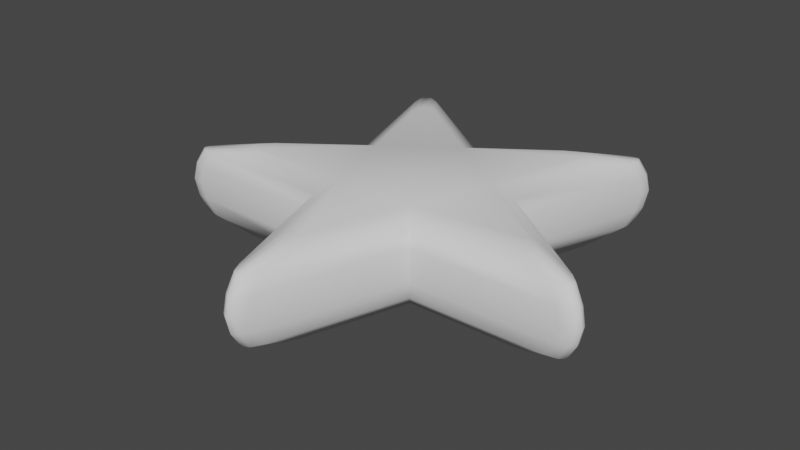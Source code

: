 # Source: StarAnimatedFlat.blend  (saved by Blender 3.4.6; exported with 4.5.12 LTS)
import bpy
from mathutils import Matrix  # noqa: F401  (used for matrix-valued properties, if any)

bpy.ops.wm.read_factory_settings(use_empty=True)
scene = bpy.context.scene
scene.name = 'Scene'

# ---- collections
col_collection = bpy.data.collections.new('Collection'); scene.collection.children.link(col_collection)

# ---- node groups
ng_auto_smooth = bpy.data.node_groups.new('Auto Smooth', 'GeometryNodeTree')
_s = ng_auto_smooth.interface.new_socket(name='Geometry', in_out='OUTPUT', socket_type='NodeSocketGeometry')
_s = ng_auto_smooth.interface.new_socket(name='Geometry', in_out='INPUT', socket_type='NodeSocketGeometry')
_s = ng_auto_smooth.interface.new_socket(name='Angle', in_out='INPUT', socket_type='NodeSocketFloat')
_s.subtype = 'ANGLE'
_s.min_value = 0.0
_s.max_value = 3.142
ng_auto_smooth.is_modifier = True
_N = ng_auto_smooth.nodes; _L = ng_auto_smooth.links
n0 = _N.new('NodeGroupOutput'); n0.name = 'Group Output'; n0.location = (480, -100)
n1 = _N.new('NodeGroupInput'); n1.name = 'Group Input'; n1.location = (-420, -300)
n2 = _N.new('NodeGroupInput'); n2.name = 'Group Input.001'; n2.location = (-60, -100)
n3 = _N.new('GeometryNodeSetShadeSmooth'); n3.name = 'Set Shade Smooth'; n3.location = (120, -100)
n3.domain = 'EDGE'
n4 = _N.new('GeometryNodeSetShadeSmooth'); n4.name = 'Set Shade Smooth.001'; n4.location = (300, -100)
n5 = _N.new('GeometryNodeInputMeshEdgeAngle'); n5.name = 'Edge Angle'; n5.location = (-420, -220)
n6 = _N.new('GeometryNodeInputEdgeSmooth'); n6.name = 'Is Edge Smooth'; n6.location = (-60, -160)
n7 = _N.new('GeometryNodeInputShadeSmooth'); n7.name = 'Is Face Smooth'; n7.location = (-240, -340)
n8 = _N.new('FunctionNodeBooleanMath'); n8.name = 'Boolean Math'; n8.location = (-60, -220)
n9 = _N.new('FunctionNodeCompare'); n9.name = 'Compare'; n9.location = (-240, -180)
n9.operation = 'LESS_EQUAL'
_L.new(n5.outputs[0], n9.inputs[0])
_L.new(n4.outputs[0], n0.inputs[0])
_L.new(n1.outputs[1], n9.inputs[1])
_L.new(n9.outputs[0], n8.inputs[0])
_L.new(n7.outputs[0], n8.inputs[1])
_L.new(n2.outputs[0], n3.inputs[0])
_L.new(n6.outputs[0], n3.inputs[1])
_L.new(n3.outputs[0], n4.inputs[0])
_L.new(n8.outputs[0], n3.inputs[2])
n0.is_active_output = True

# ---- world
world_world = bpy.data.worlds.new('World'); scene.world = world_world
world_world.use_nodes = True; world_world.node_tree.nodes.clear()
_N = world_world.node_tree.nodes; _L = world_world.node_tree.links
n0 = _N.new('ShaderNodeOutputWorld'); n0.name = 'World Output'; n0.location = (300, 300)
n1 = _N.new('ShaderNodeBackground'); n1.name = 'Background'; n1.location = (10, 300)
n1.inputs[0].default_value = (0.05088, 0.05088, 0.05088, 1.0)
_L.new(n1.outputs[0], n0.inputs[0])
n0.is_active_output = True
world_world.color = (0.05088, 0.05088, 0.05088)
world_world.use_sun_shadow = False
world_world.sun_shadow_jitter_overblur = 0.0

# ---- meshes
me_circle = bpy.data.meshes.new('Circle')
me_circle.from_pydata([(7.296e-09, 0.328, -0.05893), (-0.312, 0.1014, -0.05893), (-0.1928, -0.2654, -0.05893), (0.1928, -0.2654, -0.05893), (0.312, 0.1014, -0.05893), (7.374e-09, 0.4108, 0.1401), (-0.3907, 0.1269, 0.1401), (-0.2415, -0.3323, 0.1401), (0.2415, -0.3323, 0.1401), (0.3907, 0.1269, 0.1401), (7.296e-09, 0.2971, 0.3208), (-0.2826, 0.09182, 0.3208), (-0.1746, -0.2404, 0.3208), (0.1746, -0.2404, 0.3208), (0.2826, 0.09182, 0.3208), (7.296e-09, 0.388, 0.2754), (-0.369, 0.1199, 0.2754), (-0.228, -0.3139, 0.2754), (0.228, -0.3139, 0.2754), (0.369, 0.1199, 0.2754), (7.296e-09, 0.388, 0.0), (-0.369, 0.1199, 0.0), (-0.228, -0.3139, 0.0), (0.228, -0.3139, 0.0), (0.369, 0.1199, 0.0), (-0.37, 0.593, -0.05893), (-0.4497, 0.5351, -0.05893), (-0.415, 0.6165, -0.05893), (-0.4459, 0.6138, -0.05893), (-0.4581, 0.5852, -0.05893), (-0.6783, -0.1686, -0.05893), (-0.6479, -0.2623, -0.05893), (-0.7146, -0.2041, -0.05893), (-0.7215, -0.2344, -0.05893), (-0.6981, -0.2549, -0.05893), (-0.04928, -0.6972, -0.05893), (0.04928, -0.6972, -0.05893), (-0.02667, -0.7427, -0.05893), (3.725e-09, -0.7587, -0.05893), (0.02667, -0.7427, -0.05893), (0.6479, -0.2623, -0.05893), (0.6783, -0.1686, -0.05893), (0.6981, -0.2549, -0.05893), (0.7215, -0.2344, -0.05893), (0.7146, -0.2041, -0.05893), (0.4497, 0.5351, -0.05893), (0.37, 0.593, -0.05893), (0.4581, 0.5852, -0.05893), (0.4459, 0.6138, -0.05893), (0.415, 0.6165, -0.05893), (-0.501, 0.7697, 0.1401), (-0.5772, 0.7143, 0.1401), (-0.544, 0.7921, 0.1401), (-0.5736, 0.7895, 0.1401), (-0.5852, 0.7621, 0.1401), (-0.8868, -0.2386, 0.1401), (-0.8577, -0.3282, 0.1401), (-0.9214, -0.2726, 0.1401), (-0.9281, -0.3015, 0.1401), (-0.9057, -0.3211, 0.1401), (-0.04707, -0.9171, 0.1401), (0.04707, -0.9171, 0.1401), (-0.02548, -0.9606, 0.1401), (1.663e-10, -0.9758, 0.1401), (0.02548, -0.9606, 0.1401), (0.8577, -0.3282, 0.1401), (0.8868, -0.2386, 0.1401), (0.9057, -0.3211, 0.1401), (0.9281, -0.3015, 0.1401), (0.9214, -0.2726, 0.1401), (0.5772, 0.7143, 0.1401), (0.501, 0.7697, 0.1401), (0.5852, 0.7621, 0.1401), (0.5736, 0.7895, 0.1401), (0.544, 0.7921, 0.1401), (-0.4023, 0.4689, 0.3208), (-0.3216, 0.5275, 0.3208), (-0.4108, 0.5196, 0.3208), (-0.3985, 0.5485, 0.3208), (-0.3672, 0.5513, 0.3208), (-0.5703, -0.2377, 0.3208), (-0.6011, -0.1429, 0.3208), (-0.6211, -0.2302, 0.3208), (-0.6448, -0.2095, 0.3208), (-0.6378, -0.1789, 0.3208), (0.04986, -0.6158, 0.3208), (-0.04986, -0.6158, 0.3208), (0.02698, -0.6618, 0.3208), (0.0, -0.678, 0.3208), (-0.02698, -0.6618, 0.3208), (0.6011, -0.1429, 0.3208), (0.5703, -0.2377, 0.3208), (0.6378, -0.1789, 0.3208), (0.6448, -0.2095, 0.3208), (0.6211, -0.2302, 0.3208), (0.3216, 0.5275, 0.3208), (0.4023, 0.4689, 0.3208), (0.3672, 0.5513, 0.3208), (0.3985, 0.5485, 0.3208), (0.4108, 0.5196, 0.3208), (-0.4657, 0.7215, 0.2754), (-0.5423, 0.6658, 0.2754), (-0.5089, 0.7441, 0.2754), (-0.5387, 0.7415, 0.2754), (-0.5504, 0.714, 0.2754), (-0.8301, -0.2199, 0.2754), (-0.8008, -0.31, 0.2754), (-0.865, -0.2541, 0.2754), (-0.8716, -0.2832, 0.2754), (-0.8491, -0.3029, 0.2754), (-0.04738, -0.8574, 0.2754), (0.04738, -0.8574, 0.2754), (-0.02564, -0.9011, 0.2754), (-9.538e-11, -0.9165, 0.2754), (0.02564, -0.9011, 0.2754), (0.8008, -0.31, 0.2754), (0.8301, -0.2199, 0.2754), (0.8491, -0.3029, 0.2754), (0.8716, -0.2832, 0.2754), (0.865, -0.2541, 0.2754), (0.5423, 0.6658, 0.2754), (0.4657, 0.7215, 0.2754), (0.5504, 0.714, 0.2754), (0.5387, 0.7415, 0.2754), (0.5089, 0.7441, 0.2754), (-0.5423, 0.6658, 0.0), (-0.4657, 0.7215, 0.0), (-0.5504, 0.714, -4.657e-10), (-0.5387, 0.7415, -9.313e-10), (-0.5089, 0.7441, -4.657e-10), (-0.8008, -0.31, 0.0), (-0.8301, -0.2199, 0.0), (-0.8491, -0.3029, 0.0), (-0.8716, -0.2832, -9.313e-10), (-0.865, -0.2541, 0.0), (0.04738, -0.8574, 0.0), (-0.04738, -0.8574, 0.0), (0.02564, -0.9011, -4.657e-10), (3.635e-09, -0.9165, 0.0), (-0.02564, -0.9011, -4.657e-10), (0.8301, -0.2199, 0.0), (0.8008, -0.31, 0.0), (0.865, -0.2541, 0.0), (0.8716, -0.2832, -9.313e-10), (0.8491, -0.3029, 0.0), (0.4657, 0.7215, 0.0), (0.5423, 0.6658, 0.0), (0.5089, 0.7441, 0.0), (0.5387, 0.7415, -9.313e-10), (0.5504, 0.714, 0.0), (7.455e-09, 0.4047, 0.2087), (0.2379, -0.3274, 0.2087), (-0.2379, -0.3274, 0.2087), (0.3849, 0.1251, 0.2087), (-0.3849, 0.1251, 0.2087), (0.5673, 0.6993, 0.2087), (0.5754, 0.748, 0.2087), (0.5636, 0.7757, 0.2087), (0.5335, 0.7784, 0.2087), (0.4898, 0.7556, 0.2087), (0.87, -0.2324, 0.2087), (0.9052, -0.2669, 0.2087), (0.9119, -0.2963, 0.2087), (0.8892, -0.3161, 0.2087), (0.8404, -0.3234, 0.2087), (-0.87, -0.2324, 0.2087), (-0.9052, -0.2669, 0.2087), (-0.9119, -0.2963, 0.2087), (-0.8892, -0.3161, 0.2087), (-0.8404, -0.3234, 0.2087), (-0.5673, 0.6993, 0.2087), (-0.5754, 0.748, 0.2087), (-0.5636, 0.7757, 0.2087), (-0.5335, 0.7784, 0.2087), (-0.4898, 0.7556, 0.2087), (0.04786, -0.8992, 0.2087), (0.0259, -0.9434, 0.2087), (5.76e-11, -0.9589, 0.2087), (-0.0259, -0.9434, 0.2087), (-0.04786, -0.8992, 0.2087), (-0.3849, 0.1251, 0.06913), (7.455e-09, 0.4047, 0.06913), (0.2379, -0.3274, 0.06913), (-0.2379, -0.3274, 0.06913), (0.3849, 0.1251, 0.06913), (-0.8404, -0.3234, 0.06913), (-0.8892, -0.3161, 0.06913), (-0.9119, -0.2963, 0.06913), (-0.9052, -0.2669, 0.06913), (-0.87, -0.2323, 0.06913), (0.5673, 0.6993, 0.06913), (0.5754, 0.748, 0.06913), (0.5636, 0.7757, 0.06913), (0.5335, 0.7784, 0.06913), (0.4898, 0.7556, 0.06913), (0.87, -0.2323, 0.06913), (0.9052, -0.2669, 0.06913), (0.9119, -0.2963, 0.06913), (0.8892, -0.3161, 0.06913), (0.8404, -0.3234, 0.06913), (-0.5673, 0.6993, 0.06913), (-0.5754, 0.748, 0.06913), (-0.5636, 0.7757, 0.06913), (-0.5335, 0.7784, 0.06913), (-0.4898, 0.7556, 0.06913), (0.04786, -0.8992, 0.06913), (0.0259, -0.9434, 0.06913), (1.948e-09, -0.9589, 0.06913), (-0.0259, -0.9434, 0.06913), (-0.04786, -0.8992, 0.06913)], [], [(152, 17, 106, 169), (190, 70, 9, 184), (153, 19, 116, 160), (189, 55, 6, 180), (154, 16, 101, 170), (199, 65, 8, 182), (151, 18, 111, 175), (204, 50, 5, 181), (150, 15, 121, 159), (209, 60, 7, 183), (10, 15, 100, 76), (184, 9, 66, 195), (179, 110, 17, 152), (180, 6, 51, 200), (155, 120, 19, 153), (182, 8, 61, 205), (165, 105, 16, 154), (181, 5, 71, 194), (164, 115, 18, 151), (183, 7, 56, 185), (75, 101, 16, 11), (1, 21, 125, 26), (75, 11, 81, 84, 83, 82, 80, 12, 86, 89, 88, 87, 85, 13, 91, 94, 93, 92, 90, 14, 96, 99, 98, 97, 95, 10, 76, 79, 78, 77), (11, 16, 105, 81), (80, 106, 17, 12), (12, 17, 110, 86), (85, 111, 18, 13), (13, 18, 115, 91), (90, 116, 19, 14), (14, 19, 120, 96), (95, 121, 15, 10), (25, 0, 46, 49, 48, 47, 45, 4, 41, 44, 43, 42, 40, 3, 36, 39, 38, 37, 35, 2, 31, 34, 33, 32, 30, 1, 26, 29, 28, 27), (30, 131, 21, 1), (2, 22, 130, 31), (35, 136, 22, 2), (3, 23, 135, 36), (40, 141, 23, 3), (4, 24, 140, 41), (45, 146, 24, 4), (0, 20, 145, 46), (174, 100, 15, 150), (185, 186, 132, 130), (186, 187, 133, 132), (187, 188, 134, 133), (188, 189, 131, 134), (190, 191, 72, 70), (191, 192, 73, 72), (192, 193, 74, 73), (193, 194, 71, 74), (195, 196, 142, 140), (196, 197, 143, 142), (197, 198, 144, 143), (198, 199, 141, 144), (200, 201, 127, 125), (201, 202, 128, 127), (202, 203, 129, 128), (203, 204, 126, 129), (205, 206, 137, 135), (206, 207, 138, 137), (207, 208, 139, 138), (208, 209, 136, 139), (155, 156, 122, 120), (156, 157, 123, 122), (157, 158, 124, 123), (158, 159, 121, 124), (160, 161, 69, 66), (161, 162, 68, 69), (162, 163, 67, 68), (163, 164, 65, 67), (165, 166, 107, 105), (166, 167, 108, 107), (167, 168, 109, 108), (168, 169, 106, 109), (170, 171, 54, 51), (171, 172, 53, 54), (172, 173, 52, 53), (173, 174, 50, 52), (175, 176, 64, 61), (176, 177, 63, 64), (177, 178, 62, 63), (178, 179, 60, 62), (75, 77, 104, 101), (77, 78, 103, 104), (78, 79, 102, 103), (79, 76, 100, 102), (80, 82, 109, 106), (82, 83, 108, 109), (83, 84, 107, 108), (84, 81, 105, 107), (85, 87, 114, 111), (87, 88, 113, 114), (88, 89, 112, 113), (89, 86, 110, 112), (90, 92, 119, 116), (92, 93, 118, 119), (93, 94, 117, 118), (94, 91, 115, 117), (95, 97, 124, 121), (97, 98, 123, 124), (98, 99, 122, 123), (99, 96, 120, 122), (125, 127, 29, 26), (127, 128, 28, 29), (128, 129, 27, 28), (129, 126, 25, 27), (130, 132, 34, 31), (132, 133, 33, 34), (133, 134, 32, 33), (134, 131, 30, 32), (135, 137, 39, 36), (137, 138, 38, 39), (138, 139, 37, 38), (139, 136, 35, 37), (140, 142, 44, 41), (142, 143, 43, 44), (143, 144, 42, 43), (144, 141, 40, 42), (145, 147, 49, 46), (147, 148, 48, 49), (148, 149, 47, 48), (149, 146, 45, 47), (25, 126, 20, 0), (112, 110, 179, 178), (113, 112, 178, 177), (114, 113, 177, 176), (111, 114, 176, 175), (102, 100, 174, 173), (103, 102, 173, 172), (104, 103, 172, 171), (101, 104, 171, 170), (59, 56, 169, 168), (58, 59, 168, 167), (57, 58, 167, 166), (55, 57, 166, 165), (117, 115, 164, 163), (118, 117, 163, 162), (119, 118, 162, 161), (116, 119, 161, 160), (74, 71, 159, 158), (73, 74, 158, 157), (72, 73, 157, 156), (70, 72, 156, 155), (50, 174, 150, 5), (65, 164, 151, 8), (55, 165, 154, 6), (70, 155, 153, 9), (60, 179, 152, 7), (5, 150, 159, 71), (8, 151, 175, 61), (6, 154, 170, 51), (9, 153, 160, 66), (7, 152, 169, 56), (62, 60, 209, 208), (63, 62, 208, 207), (64, 63, 207, 206), (61, 64, 206, 205), (52, 50, 204, 203), (53, 52, 203, 202), (54, 53, 202, 201), (51, 54, 201, 200), (67, 65, 199, 198), (68, 67, 198, 197), (69, 68, 197, 196), (66, 69, 196, 195), (147, 145, 194, 193), (148, 147, 193, 192), (149, 148, 192, 191), (146, 149, 191, 190), (57, 55, 189, 188), (58, 57, 188, 187), (59, 58, 187, 186), (56, 59, 186, 185), (22, 183, 185, 130), (20, 181, 194, 145), (23, 182, 205, 135), (21, 180, 200, 125), (24, 184, 195, 140), (136, 209, 183, 22), (126, 204, 181, 20), (141, 199, 182, 23), (131, 189, 180, 21), (146, 190, 184, 24)])
me_circle.polygons.foreach_set('use_smooth', [True] * 182)
_uv = me_circle.uv_layers.new(name='UVMap')
_uv.uv.foreach_set('vector', [0.0, 0.0, 0.0, 0.0, 0.0, 0.0, 0.0, 0.0, 0.0, 0.0, 0.0, 0.0, 0.0, 0.0, 0.0, 0.0, 0.0, 0.0, 0.0, 0.0, 0.0, 0.0, 0.0, 0.0, 0.0, 0.0, 0.0, 0.0, 0.0, 0.0, 0.0, 0.0, 0.0, 0.0, 0.0, 0.0, 0.0, 0.0, 0.0, 0.0, 0.0, 0.0, 0.0, 0.0, 0.0, 0.0, 0.0, 0.0, 0.0, 0.0, 0.0, 0.0, 0.0, 0.0, 0.0, 0.0, 0.0, 0.0, 0.0, 0.0, 0.0, 0.0, 0.0, 0.0, 0.0, 0.0, 0.0, 0.0, 0.0, 0.0, 0.0, 0.0, 0.0, 0.0, 0.0, 0.0, 0.0, 0.0, 0.0, 0.0, 0.0, 0.0, 0.0, 0.0, 0.0, 0.0, 0.0, 0.0, 0.0, 0.0, 0.0, 0.0, 0.0, 0.0, 0.0, 0.0, 0.0, 0.0, 0.0, 0.0, 0.0, 0.0, 0.0, 0.0, 0.0, 0.0, 0.0, 0.0, 0.0, 0.0, 0.0, 0.0, 0.0, 0.0, 0.0, 0.0, 0.0, 0.0, 0.0, 0.0, 0.0, 0.0, 0.0, 0.0, 0.0, 0.0, 0.0, 0.0, 0.0, 0.0, 0.0, 0.0, 0.0, 0.0, 0.0, 0.0, 0.0, 0.0, 0.0, 0.0, 0.0, 0.0, 0.0, 0.0, 0.0, 0.0, 0.0, 0.0, 0.0, 0.0, 0.0, 0.0, 0.0, 0.0, 0.0, 0.0, 0.0, 0.0, 0.0, 0.0, 0.0, 0.0, 0.0, 0.0, 0.0, 0.0, 0.0, 0.0, 0.0, 0.0, 0.0, 0.0, 0.0, 0.0, 0.0, 0.0, 0.0, 0.0, 0.0, 0.0, 0.0, 0.0, 0.0, 0.0, 0.0, 0.0, 0.0, 0.0, 0.0, 0.0, 0.0, 0.0, 0.0, 0.0, 0.0, 0.0, 0.0, 0.0, 0.0, 0.0, 0.0, 0.0, 0.0, 0.0, 0.0, 0.0, 0.0, 0.0, 0.0, 0.0, 0.0, 0.0, 0.0, 0.0, 0.0, 0.0, 0.0, 0.0, 0.0, 0.0, 0.0, 0.0, 0.0, 0.0, 0.0, 0.0, 0.0, 0.0, 0.0, 0.0, 0.0, 0.0, 0.0, 0.0, 0.0, 0.0, 0.0, 0.0, 0.0, 0.0, 0.0, 0.0, 0.0, 0.0, 0.0, 0.0, 0.0, 0.0, 0.0, 0.0, 0.0, 0.0, 0.0, 0.0, 0.0, 0.0, 0.0, 0.0, 0.0, 0.0, 0.0, 0.0, 0.0, 0.0, 0.0, 0.0, 0.0, 0.0, 0.0, 0.0, 0.0, 0.0, 0.0, 0.0, 0.0, 0.0, 0.0, 0.0, 0.0, 0.0, 0.0, 0.0, 0.0, 0.0, 0.0, 0.0, 0.0, 0.0, 0.0, 0.0, 0.0, 0.0, 0.0, 0.0, 0.0, 0.0, 0.0, 0.0, 0.0, 0.0, 0.0, 0.0, 0.0, 0.0, 0.0, 0.0, 0.0, 0.0, 0.0, 0.0, 0.0, 0.0, 0.0, 0.0, 0.0, 0.0, 0.0, 0.0, 0.0, 0.0, 0.0, 0.0, 0.0, 0.0, 0.0, 0.0, 0.0, 0.0, 0.0, 0.0, 0.0, 0.0, 0.0, 0.0, 0.0, 0.0, 0.0, 0.0, 0.0, 0.0, 0.0, 0.0, 0.0, 0.0, 0.0, 0.0, 0.0, 0.0, 0.0, 0.0, 0.0, 0.0, 0.0, 0.0, 0.0, 0.0, 0.0, 0.0, 0.0, 0.0, 0.0, 0.0, 0.0, 0.0, 0.0, 0.0, 0.0, 0.0, 0.0, 0.0, 0.0, 0.0, 0.0, 0.0, 0.0, 0.0, 0.0, 0.0, 0.0, 0.0, 0.0, 0.0, 0.0, 0.0, 0.0, 0.0, 0.0, 0.0, 0.0, 0.0, 0.0, 0.0, 0.0, 0.0, 0.0, 0.0, 0.0, 0.0, 0.0, 0.0, 0.0, 0.0, 0.0, 0.0, 0.0, 0.0, 0.0, 0.0, 0.0, 0.0, 0.0, 0.0, 0.0, 0.0, 0.0, 0.0, 0.0, 0.0, 0.0, 0.0, 0.0, 0.0, 0.0, 0.0, 0.0, 0.0, 0.0, 0.0, 0.0, 0.0, 0.0, 0.0, 0.0, 0.0, 0.0, 0.0, 0.0, 0.0, 0.0, 0.0, 0.0, 0.0, 0.0, 0.0, 0.0, 0.0, 0.0, 0.0, 0.0, 0.0, 0.0, 0.0, 0.0, 0.0, 0.0, 0.0, 0.0, 0.0, 0.0, 0.0, 0.0, 0.0, 0.0, 0.0, 0.0, 0.0, 0.0, 0.0, 0.0, 0.0, 0.0, 0.0, 0.0, 0.0, 0.0, 0.0, 0.0, 0.0, 0.0, 0.0, 0.0, 0.0, 0.0, 0.0, 0.0, 0.0, 0.0, 0.0, 0.0, 0.0, 0.0, 0.0, 0.0, 0.0, 0.0, 0.0, 0.0, 0.0, 0.0, 0.0, 0.0, 0.0, 0.0, 0.0, 0.0, 0.0, 0.0, 0.0, 0.0, 0.0, 0.0, 0.0, 0.0, 0.0, 0.0, 0.0, 0.0, 0.0, 0.0, 0.0, 0.0, 0.0, 0.0, 0.0, 0.0, 0.0, 0.0, 0.0, 0.0, 0.0, 0.0, 0.0, 0.0, 0.0, 0.0, 0.0, 0.0, 0.0, 0.0, 0.0, 0.0, 0.0, 0.0, 0.0, 0.0, 0.0, 0.0, 0.0, 0.0, 0.0, 0.0, 0.0, 0.0, 0.0, 0.0, 0.0, 0.0, 0.0, 0.0, 0.0, 0.0, 0.0, 0.0, 0.0, 0.0, 0.0, 0.0, 0.0, 0.0, 0.0, 0.0, 0.0, 0.0, 0.0, 0.0, 0.0, 0.0, 0.0, 0.0, 0.0, 0.0, 0.0, 0.0, 0.0, 0.0, 0.0, 0.0, 0.0, 0.0, 0.0, 0.0, 0.0, 0.0, 0.0, 0.0, 0.0, 0.0, 0.0, 0.0, 0.0, 0.0, 0.0, 0.0, 0.0, 0.0, 0.0, 0.0, 0.0, 0.0, 0.0, 0.0, 0.0, 0.0, 0.0, 0.0, 0.0, 0.0, 0.0, 0.0, 0.0, 0.0, 0.0, 0.0, 0.0, 0.0, 0.0, 0.0, 0.0, 0.0, 0.0, 0.0, 0.0, 0.0, 0.0, 0.0, 0.0, 0.0, 0.0, 0.0, 0.0, 0.0, 0.0, 0.0, 0.0, 0.0, 0.0, 0.0, 0.0, 0.0, 0.0, 0.0, 0.0, 0.0, 0.0, 0.0, 0.0, 0.0, 0.0, 0.0, 0.0, 0.0, 0.0, 0.0, 0.0, 0.0, 0.0, 0.0, 0.0, 0.0, 0.0, 0.0, 0.0, 0.0, 0.0, 0.0, 0.0, 0.0, 0.0, 0.0, 0.0, 0.0, 0.0, 0.0, 0.0, 0.0, 0.0, 0.0, 0.0, 0.0, 0.0, 0.0, 0.0, 0.0, 0.0, 0.0, 0.0, 0.0, 0.0, 0.0, 0.0, 0.0, 0.0, 0.0, 0.0, 0.0, 0.0, 0.0, 0.0, 0.0, 0.0, 0.0, 0.0, 0.0, 0.0, 0.0, 0.0, 0.0, 0.0, 0.0, 0.0, 0.0, 0.0, 0.0, 0.0, 0.0, 0.0, 0.0, 0.0, 0.0, 0.0, 0.0, 0.0, 0.0, 0.0, 0.0, 0.0, 0.0, 0.0, 0.0, 0.0, 0.0, 0.0, 0.0, 0.0, 0.0, 0.0, 0.0, 0.0, 0.0, 0.0, 0.0, 0.0, 0.0, 0.0, 0.0, 0.0, 0.0, 0.0, 0.0, 0.0, 0.0, 0.0, 0.0, 0.0, 0.0, 0.0, 0.0, 0.0, 0.0, 0.0, 0.0, 0.0, 0.0, 0.0, 0.0, 0.0, 0.0, 0.0, 0.0, 0.0, 0.0, 0.0, 0.0, 0.0, 0.0, 0.0, 0.0, 0.0, 0.0, 0.0, 0.0, 0.0, 0.0, 0.0, 0.0, 0.0, 0.0, 0.0, 0.0, 0.0, 0.0, 0.0, 0.0, 0.0, 0.0, 0.0, 0.0, 0.0, 0.0, 0.0, 0.0, 0.0, 0.0, 0.0, 0.0, 0.0, 0.0, 0.0, 0.0, 0.0, 0.0, 0.0, 0.0, 0.0, 0.0, 0.0, 0.0, 0.0, 0.0, 0.0, 0.0, 0.0, 0.0, 0.0, 0.0, 0.0, 0.0, 0.0, 0.0, 0.0, 0.0, 0.0, 0.0, 0.0, 0.0, 0.0, 0.0, 0.0, 0.0, 0.0, 0.0, 0.0, 0.0, 0.0, 0.0, 0.0, 0.0, 0.0, 0.0, 0.0, 0.0, 0.0, 0.0, 0.0, 0.0, 0.0, 0.0, 0.0, 0.0, 0.0, 0.0, 0.0, 0.0, 0.0, 0.0, 0.0, 0.0, 0.0, 0.0, 0.0, 0.0, 0.0, 0.0, 0.0, 0.0, 0.0, 0.0, 0.0, 0.0, 0.0, 0.0, 0.0, 0.0, 0.0, 0.0, 0.0, 0.0, 0.0, 0.0, 0.0, 0.0, 0.0, 0.0, 0.0, 0.0, 0.0, 0.0, 0.0, 0.0, 0.0, 0.0, 0.0, 0.0, 0.0, 0.0, 0.0, 0.0, 0.0, 0.0, 0.0, 0.0, 0.0, 0.0, 0.0, 0.0, 0.0, 0.0, 0.0, 0.0, 0.0, 0.0, 0.0, 0.0, 0.0, 0.0, 0.0, 0.0, 0.0, 0.0, 0.0, 0.0, 0.0, 0.0, 0.0, 0.0, 0.0, 0.0, 0.0, 0.0, 0.0, 0.0, 0.0, 0.0, 0.0, 0.0, 0.0, 0.0, 0.0, 0.0, 0.0, 0.0, 0.0, 0.0, 0.0, 0.0, 0.0, 0.0, 0.0, 0.0, 0.0, 0.0, 0.0, 0.0, 0.0, 0.0, 0.0, 0.0, 0.0, 0.0, 0.0, 0.0, 0.0, 0.0, 0.0, 0.0, 0.0, 0.0, 0.0, 0.0, 0.0, 0.0, 0.0, 0.0, 0.0, 0.0, 0.0, 0.0, 0.0, 0.0, 0.0, 0.0, 0.0, 0.0, 0.0, 0.0, 0.0, 0.0, 0.0, 0.0, 0.0, 0.0, 0.0, 0.0, 0.0, 0.0, 0.0, 0.0, 0.0, 0.0, 0.0, 0.0, 0.0, 0.0, 0.0, 0.0, 0.0, 0.0, 0.0, 0.0, 0.0, 0.0, 0.0, 0.0, 0.0, 0.0, 0.0, 0.0, 0.0, 0.0, 0.0, 0.0, 0.0, 0.0, 0.0, 0.0, 0.0, 0.0, 0.0, 0.0, 0.0, 0.0, 0.0, 0.0, 0.0, 0.0, 0.0, 0.0, 0.0, 0.0, 0.0, 0.0, 0.0, 0.0, 0.0, 0.0, 0.0, 0.0, 0.0, 0.0, 0.0, 0.0, 0.0, 0.0, 0.0, 0.0, 0.0, 0.0, 0.0, 0.0, 0.0, 0.0, 0.0, 0.0, 0.0, 0.0, 0.0, 0.0, 0.0, 0.0, 0.0, 0.0, 0.0, 0.0, 0.0, 0.0, 0.0, 0.0, 0.0, 0.0, 0.0, 0.0, 0.0, 0.0, 0.0, 0.0, 0.0, 0.0, 0.0, 0.0, 0.0, 0.0, 0.0, 0.0, 0.0, 0.0, 0.0, 0.0, 0.0, 0.0, 0.0, 0.0, 0.0, 0.0, 0.0, 0.0, 0.0, 0.0, 0.0, 0.0, 0.0, 0.0, 0.0, 0.0, 0.0, 0.0, 0.0, 0.0, 0.0, 0.0, 0.0, 0.0, 0.0, 0.0, 0.0, 0.0, 0.0, 0.0, 0.0, 0.0, 0.0, 0.0, 0.0, 0.0, 0.0, 0.0, 0.0, 0.0, 0.0, 0.0, 0.0, 0.0, 0.0, 0.0, 0.0, 0.0, 0.0, 0.0, 0.0, 0.0, 0.0, 0.0, 0.0, 0.0, 0.0, 0.0, 0.0, 0.0, 0.0, 0.0, 0.0, 0.0, 0.0, 0.0, 0.0, 0.0, 0.0, 0.0, 0.0, 0.0, 0.0, 0.0, 0.0, 0.0, 0.0, 0.0, 0.0, 0.0, 0.0, 0.0, 0.0, 0.0, 0.0, 0.0, 0.0, 0.0, 0.0, 0.0, 0.0, 0.0, 0.0, 0.0, 0.0, 0.0, 0.0, 0.0, 0.0, 0.0, 0.0, 0.0, 0.0, 0.0, 0.0, 0.0, 0.0, 0.0, 0.0, 0.0, 0.0, 0.0, 0.0, 0.0, 0.0, 0.0, 0.0, 0.0, 0.0, 0.0, 0.0, 0.0, 0.0, 0.0, 0.0, 0.0, 0.0, 0.0, 0.0, 0.0, 0.0, 0.0, 0.0, 0.0, 0.0, 0.0, 0.0, 0.0, 0.0, 0.0, 0.0, 0.0, 0.0, 0.0, 0.0, 0.0, 0.0, 0.0, 0.0, 0.0, 0.0, 0.0, 0.0, 0.0, 0.0, 0.0, 0.0, 0.0, 0.0, 0.0, 0.0, 0.0, 0.0, 0.0, 0.0, 0.0, 0.0, 0.0, 0.0, 0.0, 0.0, 0.0, 0.0, 0.0, 0.0, 0.0, 0.0, 0.0, 0.0, 0.0, 0.0, 0.0, 0.0, 0.0, 0.0, 0.0, 0.0, 0.0, 0.0, 0.0, 0.0, 0.0, 0.0, 0.0, 0.0, 0.0, 0.0, 0.0, 0.0, 0.0, 0.0, 0.0, 0.0, 0.0, 0.0, 0.0, 0.0, 0.0, 0.0, 0.0, 0.0, 0.0, 0.0, 0.0, 0.0, 0.0, 0.0, 0.0, 0.0, 0.0, 0.0, 0.0, 0.0, 0.0, 0.0, 0.0, 0.0, 0.0, 0.0, 0.0, 0.0, 0.0, 0.0, 0.0, 0.0, 0.0, 0.0, 0.0, 0.0, 0.0, 0.0, 0.0, 0.0, 0.0, 0.0, 0.0, 0.0, 0.0, 0.0, 0.0, 0.0, 0.0, 0.0, 0.0, 0.0, 0.0, 0.0, 0.0, 0.0, 0.0, 0.0, 0.0, 0.0, 0.0, 0.0, 0.0, 0.0, 0.0, 0.0, 0.0, 0.0, 0.0, 0.0, 0.0, 0.0, 0.0, 0.0, 0.0, 0.0, 0.0, 0.0, 0.0, 0.0, 0.0, 0.0, 0.0, 0.0, 0.0, 0.0, 0.0, 0.0, 0.0, 0.0, 0.0, 0.0, 0.0, 0.0, 0.0, 0.0, 0.0, 0.0, 0.0, 0.0, 0.0, 0.0, 0.0, 0.0, 0.0, 0.0, 0.0, 0.0, 0.0, 0.0, 0.0, 0.0, 0.0, 0.0, 0.0, 0.0, 0.0, 0.0, 0.0, 0.0, 0.0, 0.0, 0.0, 0.0, 0.0, 0.0, 0.0, 0.0, 0.0, 0.0, 0.0, 0.0, 0.0, 0.0, 0.0, 0.0, 0.0, 0.0, 0.0, 0.0, 0.0, 0.0, 0.0, 0.0, 0.0, 0.0, 0.0, 0.0, 0.0, 0.0, 0.0, 0.0, 0.0, 0.0, 0.0, 0.0, 0.0, 0.0, 0.0, 0.0, 0.0, 0.0, 0.0, 0.0, 0.0, 0.0, 0.0, 0.0, 0.0, 0.0, 0.0, 0.0, 0.0, 0.0, 0.0, 0.0, 0.0, 0.0, 0.0, 0.0, 0.0, 0.0, 0.0, 0.0, 0.0, 0.0, 0.0, 0.0, 0.0, 0.0, 0.0, 0.0, 0.0, 0.0, 0.0, 0.0, 0.0, 0.0, 0.0, 0.0, 0.0, 0.0, 0.0, 0.0, 0.0, 0.0, 0.0, 0.0, 0.0, 0.0, 0.0, 0.0, 0.0, 0.0, 0.0, 0.0, 0.0, 0.0, 0.0, 0.0, 0.0, 0.0, 0.0, 0.0, 0.0, 0.0, 0.0, 0.0, 0.0, 0.0, 0.0, 0.0, 0.0, 0.0, 0.0, 0.0, 0.0, 0.0, 0.0, 0.0])
me_circle.update()

# ---- objects
ob_circle = bpy.data.objects.new('Circle', me_circle)

# ---- transforms, parenting, visibility, modifiers, constraints
ob_circle.location = (0.0, 0.0, 0.0)
ob_circle.rotation_euler = (6.283, -0.0, 6.283)
ob_circle.scale = (0.5769, 0.5769, 0.5769)
_m = ob_circle.modifiers.new('Auto Smooth', 'NODES')
_m.node_group = ng_auto_smooth
_gi = [s.identifier for s in ng_auto_smooth.interface.items_tree if s.item_type == 'SOCKET' and s.in_out == 'INPUT']
_m[_gi[1]] = 1.07  # Angle

# ---- collection membership
col_collection.objects.link(ob_circle)

# ---- scene / render settings (as saved in the file)
scene.frame_start = 1; scene.frame_end = 40; scene.frame_set(20)
scene.render.engine = 'BLENDER_EEVEE_NEXT'
scene.cycles.sampling_pattern = 'TABULATED_SOBOL'
scene.cycles.use_light_tree = False
scene.view_settings.view_transform = 'Filmic'
bpy.context.view_layer.update()

# ---- added for rendering (the .blend has no active camera and no usable light): camera, sun
cam_auto = bpy.data.cameras.new('AutoCamera')
cam_auto.lens = 50.0
cam_auto.sensor_width = 36.0
cam_auto.clip_end = 1000.0
ob_auto_camera = bpy.data.objects.new('AutoCamera', cam_auto)
scene.collection.objects.link(ob_auto_camera)
ob_auto_camera.location = (1.38304, -1.71264, 1.18196)
ob_auto_camera.rotation_euler = (1.09748, -7.21219e-08, 0.694738)
scene.camera = ob_auto_camera
light_auto_sun = bpy.data.lights.new('AutoSun', 'SUN')
light_auto_sun.energy = 3.0
light_auto_sun.angle = 0.0523599
ob_auto_sun = bpy.data.objects.new('AutoSun', light_auto_sun)
scene.collection.objects.link(ob_auto_sun)
ob_auto_sun.rotation_euler = (0.872665, 0.174533, 0.523599)
bpy.context.view_layer.update()
